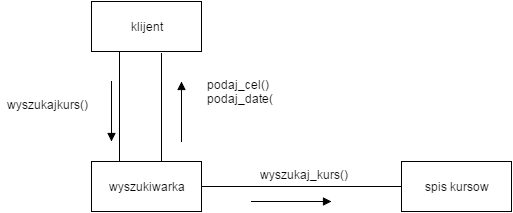

The diagram above was exported from draw.io. Its source (the exported page's mxGraphModel, read from the mxfile embedded in the PNG):
<mxGraphModel dx="1046" dy="552" grid="1" gridSize="10" guides="1" tooltips="1" connect="1" arrows="1" fold="1" page="1" pageScale="1" pageWidth="826" pageHeight="1169" background="#ffffff" math="0" shadow="0">
  <root>
    <mxCell id="0" />
    <mxCell id="1" parent="0" />
    <mxCell id="2" value="klijent" style="html=1;" parent="1" vertex="1">
      <mxGeometry x="150" y="40" width="110" height="50" as="geometry" />
    </mxCell>
    <mxCell id="3" value="wyszukiwarka" style="html=1;" parent="1" vertex="1">
      <mxGeometry x="150" y="200" width="110" height="50" as="geometry" />
    </mxCell>
    <mxCell id="4" value="spis kursow" style="html=1;" parent="1" vertex="1">
      <mxGeometry x="460" y="200" width="110" height="50" as="geometry" />
    </mxCell>
    <mxCell id="5" value="" style="endArrow=none;html=1;edgeStyle=orthogonalEdgeStyle;exitX=0.636;exitY=0;exitPerimeter=0;" parent="1" source="3" edge="1">
      <mxGeometry relative="1" as="geometry">
        <mxPoint x="300" y="130" as="sourcePoint" />
        <mxPoint x="220" y="92" as="targetPoint" />
        <Array as="points">
          <mxPoint x="220" y="92" />
        </Array>
      </mxGeometry>
    </mxCell>
    <mxCell id="6" value="" style="resizable=0;html=1;align=left;verticalAlign=bottom;labelBackgroundColor=#ffffff;fontSize=10;" parent="5" connectable="0" vertex="1">
      <mxGeometry x="-1" relative="1" as="geometry" />
    </mxCell>
    <mxCell id="7" value="" style="resizable=0;html=1;align=right;verticalAlign=bottom;labelBackgroundColor=#ffffff;fontSize=10;" parent="5" connectable="0" vertex="1">
      <mxGeometry x="1" relative="1" as="geometry" />
    </mxCell>
    <mxCell id="8" value="" style="endArrow=block;endFill=1;html=1;edgeStyle=orthogonalEdgeStyle;align=left;verticalAlign=top;" parent="1" edge="1">
      <mxGeometry x="-1" relative="1" as="geometry">
        <mxPoint x="170" y="120" as="sourcePoint" />
        <mxPoint x="170" y="180" as="targetPoint" />
      </mxGeometry>
    </mxCell>
    <mxCell id="9" value="" style="resizable=0;html=1;align=left;verticalAlign=bottom;labelBackgroundColor=#ffffff;fontSize=10;" parent="8" connectable="0" vertex="1">
      <mxGeometry x="-1" relative="1" as="geometry" />
    </mxCell>
    <mxCell id="10" value="" style="endArrow=none;html=1;edgeStyle=orthogonalEdgeStyle;exitX=0.25;exitY=1;entryX=0.25;entryY=0;" parent="1" source="2" target="3" edge="1">
      <mxGeometry relative="1" as="geometry">
        <mxPoint x="120" y="290" as="sourcePoint" />
        <mxPoint x="280" y="290" as="targetPoint" />
        <Array as="points">
          <mxPoint x="178" y="190" />
          <mxPoint x="178" y="190" />
        </Array>
      </mxGeometry>
    </mxCell>
    <mxCell id="11" value="" style="resizable=0;html=1;align=left;verticalAlign=bottom;labelBackgroundColor=#ffffff;fontSize=10;" parent="10" connectable="0" vertex="1">
      <mxGeometry x="-1" relative="1" as="geometry" />
    </mxCell>
    <mxCell id="12" value="" style="resizable=0;html=1;align=right;verticalAlign=bottom;labelBackgroundColor=#ffffff;fontSize=10;" parent="10" connectable="0" vertex="1">
      <mxGeometry x="1" relative="1" as="geometry" />
    </mxCell>
    <mxCell id="15" value="wyszukajkurs()" style="text;html=1;strokeColor=none;fillColor=none;align=left;verticalAlign=top;spacingLeft=4;spacingRight=4;whiteSpace=wrap;overflow=hidden;rotatable=0;points=[[0,0.5],[1,0.5]];portConstraint=eastwest;" parent="1" vertex="1">
      <mxGeometry x="60" y="130" width="100" height="26" as="geometry" />
    </mxCell>
    <mxCell id="16" value="" style="html=1;verticalAlign=bottom;endArrow=block;" parent="1" edge="1">
      <mxGeometry width="80" relative="1" as="geometry">
        <mxPoint x="240" y="180" as="sourcePoint" />
        <mxPoint x="240" y="120" as="targetPoint" />
      </mxGeometry>
    </mxCell>
    <mxCell id="17" value="podaj_cel()&lt;div&gt;podaj_date()&lt;/div&gt;" style="text;html=1;strokeColor=none;fillColor=none;align=left;verticalAlign=top;spacingLeft=4;spacingRight=4;whiteSpace=wrap;overflow=hidden;rotatable=0;points=[[0,0.5],[1,0.5]];portConstraint=eastwest;" parent="1" vertex="1">
      <mxGeometry x="260" y="110" width="100" height="40" as="geometry" />
    </mxCell>
    <mxCell id="18" value="" style="endArrow=none;html=1;edgeStyle=orthogonalEdgeStyle;exitX=1;exitY=0.5;entryX=0;entryY=0.5;" parent="1" source="3" target="4" edge="1">
      <mxGeometry relative="1" as="geometry">
        <mxPoint x="280" y="220" as="sourcePoint" />
        <mxPoint x="440" y="220" as="targetPoint" />
        <Array as="points">
          <mxPoint x="400" y="225" />
          <mxPoint x="400" y="225" />
        </Array>
      </mxGeometry>
    </mxCell>
    <mxCell id="19" value="" style="resizable=0;html=1;align=left;verticalAlign=bottom;labelBackgroundColor=#ffffff;fontSize=10;" parent="18" connectable="0" vertex="1">
      <mxGeometry x="-1" relative="1" as="geometry" />
    </mxCell>
    <mxCell id="20" value="" style="resizable=0;html=1;align=right;verticalAlign=bottom;labelBackgroundColor=#ffffff;fontSize=10;" parent="18" connectable="0" vertex="1">
      <mxGeometry x="1" relative="1" as="geometry" />
    </mxCell>
    <mxCell id="21" value="wyszukaj_kurs()" style="text;html=1;strokeColor=none;fillColor=none;align=left;verticalAlign=top;spacingLeft=4;spacingRight=4;whiteSpace=wrap;overflow=hidden;rotatable=0;points=[[0,0.5],[1,0.5]];portConstraint=eastwest;" parent="1" vertex="1">
      <mxGeometry x="313" y="200" width="100" height="26" as="geometry" />
    </mxCell>
    <mxCell id="22" value="" style="html=1;verticalAlign=bottom;endArrow=block;" parent="1" edge="1">
      <mxGeometry width="80" relative="1" as="geometry">
        <mxPoint x="310" y="240" as="sourcePoint" />
        <mxPoint x="390" y="240" as="targetPoint" />
      </mxGeometry>
    </mxCell>
  </root>
</mxGraphModel>